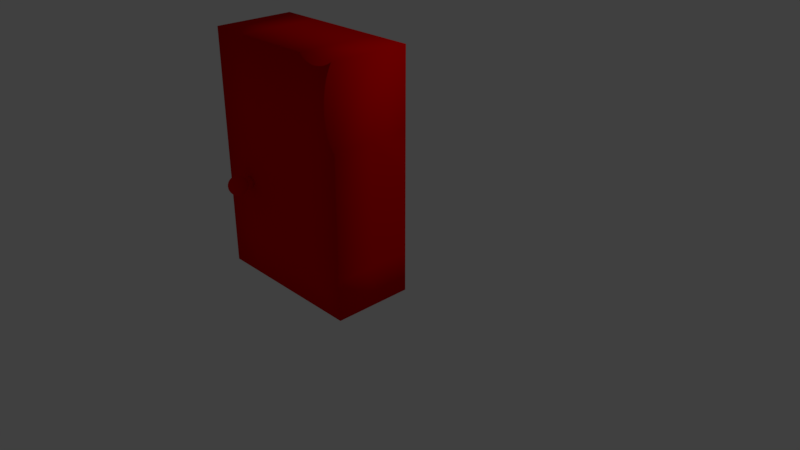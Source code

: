 # Source: DoorRed.blend  (saved by Blender 2.78.0; exported with 4.5.12 LTS)
import bpy
from mathutils import Matrix  # noqa: F401  (used for matrix-valued properties, if any)

bpy.ops.wm.read_factory_settings(use_empty=True)
scene = bpy.context.scene
scene.name = 'Scene'

# ---- collections
col_collection_1 = bpy.data.collections.new('Collection 1'); scene.collection.children.link(col_collection_1)

# ---- materials (node trees are filled in below, after node groups)
mat_material_001 = bpy.data.materials.new('Material.001')
mat_material_001.alpha_threshold = 0.0
mat_material_001.use_transparent_shadow = False
mat_material_001.diffuse_color = (0.8, 0.0007126, 0.0, 1.0)
mat_material_001.specular_color = (0.0, 0.0, 0.0)
mat_material_001.roughness = 0.5

# ---- material node trees

# ---- world
world_world = bpy.data.worlds.new('World'); scene.world = world_world
world_world.color = (0.05088, 0.05088, 0.05088)
world_world.use_sun_shadow = False
world_world.sun_shadow_jitter_overblur = 0.0
world_world.cycles.sampling_method = 'MANUAL'

# ---- cameras
cam_camera = bpy.data.cameras.new('Camera')
cam_camera.clip_end = 100.0
cam_camera.lens = 35.0
cam_camera.sensor_width = 32.0
cam_camera.sensor_height = 18.0
cam_camera.ortho_scale = 7.314
cam_camera.dof.focus_distance = 0.0
cam_camera.dof.aperture_fstop = 128.0

# ---- lights
light_lamp = bpy.data.lights.new('Lamp', 'POINT')
light_lamp.transmission_factor = 0.0
light_lamp.cutoff_distance = 30.0
light_lamp.energy = 100.0
light_lamp.shadow_buffer_clip_start = 1.001
light_lamp.shadow_soft_size = 0.1
light_lamp.shadow_maximum_resolution = 0.006
light_lamp.use_absolute_resolution = True

# ---- meshes
me_cube_001 = bpy.data.meshes.new('Cube.001')
me_cube_001.from_pydata([(-1.0, -1.0, 0.02515), (-1.0, -1.0, 2.025), (1.0, -1.0, 0.02515), (1.0, -1.0, 2.025), (-1.0, 0.0, 0.02515), (-1.0, -1.0, 1.025), (-1.0, 0.0, 2.025), (1.0, 0.0, 0.02515), (1.0, 0.0, 2.025), (1.0, -1.0, 1.025), (0.0, -1.0, 0.02515), (0.0, -1.0, 2.025), (0.0, 0.0, 2.025), (0.0, 0.0, 0.02515), (0.0, -1.0, 1.025), (1.0, 0.0, 1.025), (-1.0, 0.0, 1.025), (-1.0, -0.5, 0.02515), (-1.0, -1.0, 1.525), (1.0, -0.5, 2.025), (1.0, -1.0, 0.5252), (0.5, -1.0, 0.02515), (-0.5, -1.0, 2.025), (-1.0, -1.0, 0.5252), (-1.0, -0.5, 2.025), (1.0, -0.5, 0.02515), (1.0, -1.0, 1.525), (-0.5, -1.0, 0.02515), (0.5, -1.0, 2.025), (0.5, 0.0, 2.025), (-0.5, 0.0, 2.025), (0.0, -0.5, 0.02515), (-0.5, 0.0, 0.02515), (0.5, 0.0, 0.02515), (-0.5, -1.0, 1.025), (0.5, -1.0, 1.025), (0.0, -1.0, 0.5252), (0.0, -1.0, 1.525), (1.0, -0.5, 1.025), (1.0, 0.0, 0.5252), (1.0, 0.0, 1.525), (-0.5, -0.5, 2.982), (0.5, -0.5, 2.982), (-0.5, 0.0, 2.982), (-1.0, -0.5, 1.025), (-1.0, 0.0, 0.5252), (-1.0, 0.0, 1.525), (-1.0, -0.5, 1.525), (-1.0, -0.5, 0.5252), (0.5, 0.0, 2.982), (0.0, -0.5, 2.982), (0.5, -1.0, 2.982), (-1.0, -0.5, 2.982), (-0.5, -1.0, 2.982), (1.0, -0.5, 2.982), (1.0, -0.5, 0.5252), (0.5, -1.0, 1.525), (0.5, -1.0, 0.5252), (-0.5, -1.0, 0.5252), (0.0, 0.0, 2.982), (0.0, -1.0, 2.982), (-0.5, -0.5, 0.02515), (1.0, 0.0, 2.982), (-1.0, 0.0, 2.982), (0.5, -0.5, 0.02515), (-0.5, -1.0, 1.525), (1.0, -0.5, 1.525), (1.0, -1.0, 2.982), (-1.0, -1.0, 2.982), (-1.01, -0.01375, 0.02478), (0.9904, -0.01375, 0.02478), (-0.00963, -0.01375, 0.02478), (0.4904, -0.01375, 0.02478), (-0.5096, -0.01375, 0.02478), (-0.5808, -1.204, 1.11), (-0.5851, -1.226, 1.116), (-0.5891, -1.246, 1.127), (-0.5926, -1.263, 1.142), (-0.5954, -1.278, 1.16), (-0.5976, -1.288, 1.18), (-0.5989, -1.295, 1.203), (-0.5993, -1.297, 1.226), (-0.5989, -1.295, 1.249), (-0.5976, -1.288, 1.271), (-0.5954, -1.278, 1.291), (-0.5926, -1.263, 1.309), (-0.5891, -1.246, 1.324), (-0.5851, -1.226, 1.335), (-0.5808, -1.204, 1.342), (-0.5851, -1.203, 1.11), (-0.5936, -1.223, 1.116), (-0.6014, -1.242, 1.127), (-0.6083, -1.259, 1.142), (-0.6139, -1.272, 1.16), (-0.6181, -1.282, 1.18), (-0.6206, -1.288, 1.203), (-0.6215, -1.291, 1.226), (-0.6206, -1.288, 1.249), (-0.6181, -1.282, 1.271), (-0.6139, -1.272, 1.291), (-0.6083, -1.259, 1.309), (-0.6014, -1.242, 1.324), (-0.5936, -1.223, 1.335), (-0.5851, -1.203, 1.342), (-0.5891, -1.2, 1.11), (-0.6014, -1.219, 1.116), (-0.6128, -1.236, 1.127), (-0.6227, -1.251, 1.142), (-0.6309, -1.263, 1.16), (-0.6369, -1.272, 1.18), (-0.6407, -1.278, 1.203), (-0.6419, -1.28, 1.226), (-0.6407, -1.278, 1.249), (-0.6369, -1.272, 1.271), (-0.6309, -1.263, 1.291), (-0.6227, -1.251, 1.309), (-0.6128, -1.236, 1.324), (-0.6014, -1.219, 1.335), (-0.5891, -1.2, 1.342), (-0.5926, -1.198, 1.11), (-0.6083, -1.213, 1.116), (-0.6227, -1.228, 1.127), (-0.6354, -1.24, 1.142), (-0.6458, -1.251, 1.16), (-0.6535, -1.259, 1.18), (-0.6583, -1.263, 1.203), (-0.6599, -1.265, 1.226), (-0.6583, -1.263, 1.249), (-0.6535, -1.259, 1.271), (-0.6458, -1.251, 1.291), (-0.6354, -1.24, 1.309), (-0.6227, -1.228, 1.324), (-0.6083, -1.213, 1.335), (-0.5926, -1.198, 1.342), (-0.5954, -1.194, 1.11), (-0.6139, -1.206, 1.116), (-0.6309, -1.218, 1.127), (-0.6458, -1.228, 1.142), (-0.658, -1.236, 1.16), (-0.6671, -1.242, 1.18), (-0.6727, -1.246, 1.203), (-0.6746, -1.247, 1.226), (-0.6727, -1.246, 1.249), (-0.6671, -1.242, 1.271), (-0.658, -1.236, 1.291), (-0.6458, -1.228, 1.309), (-0.6309, -1.218, 1.324), (-0.6139, -1.206, 1.335), (-0.5954, -1.194, 1.342), (-0.5763, -1.181, 1.344), (-0.5976, -1.19, 1.11), (-0.6181, -1.199, 1.116), (-0.6369, -1.206, 1.127), (-0.6535, -1.213, 1.142), (-0.6671, -1.219, 1.16), (-0.6772, -1.223, 1.18), (-0.6834, -1.226, 1.203), (-0.6855, -1.227, 1.226), (-0.6834, -1.226, 1.249), (-0.6772, -1.223, 1.271), (-0.6671, -1.219, 1.291), (-0.6535, -1.213, 1.309), (-0.6369, -1.206, 1.324), (-0.6181, -1.199, 1.335), (-0.5976, -1.19, 1.342), (-0.5989, -1.186, 1.11), (-0.6206, -1.19, 1.116), (-0.6407, -1.194, 1.127), (-0.6583, -1.198, 1.142), (-0.6727, -1.2, 1.16), (-0.6834, -1.203, 1.18), (-0.69, -1.204, 1.203), (-0.6922, -1.204, 1.226), (-0.69, -1.204, 1.249), (-0.6834, -1.203, 1.271), (-0.6727, -1.2, 1.291), (-0.6583, -1.198, 1.309), (-0.6407, -1.194, 1.324), (-0.6206, -1.19, 1.335), (-0.5989, -1.186, 1.342), (-0.5993, -1.181, 1.11), (-0.6215, -1.181, 1.116), (-0.6419, -1.181, 1.127), (-0.6599, -1.181, 1.142), (-0.6746, -1.181, 1.16), (-0.6855, -1.181, 1.18), (-0.6922, -1.181, 1.203), (-0.6945, -1.181, 1.226), (-0.6922, -1.181, 1.249), (-0.6855, -1.181, 1.271), (-0.6746, -1.181, 1.291), (-0.6599, -1.181, 1.309), (-0.6419, -1.181, 1.324), (-0.6215, -1.181, 1.335), (-0.5993, -1.181, 1.342), (-0.5989, -1.177, 1.11), (-0.6206, -1.172, 1.116), (-0.6407, -1.168, 1.127), (-0.6583, -1.165, 1.142), (-0.6727, -1.162, 1.16), (-0.6834, -1.16, 1.18), (-0.69, -1.159, 1.203), (-0.6922, -1.158, 1.226), (-0.69, -1.159, 1.249), (-0.6834, -1.16, 1.271), (-0.6727, -1.162, 1.291), (-0.6583, -1.165, 1.309), (-0.6407, -1.168, 1.324), (-0.6206, -1.172, 1.335), (-0.5989, -1.177, 1.342), (-0.5976, -1.172, 1.11), (-0.6181, -1.164, 1.116), (-0.6369, -1.156, 1.127), (-0.6535, -1.149, 1.142), (-0.6671, -1.144, 1.16), (-0.6772, -1.14, 1.18), (-0.6834, -1.137, 1.203), (-0.6855, -1.136, 1.226), (-0.6834, -1.137, 1.249), (-0.6772, -1.14, 1.271), (-0.6671, -1.144, 1.291), (-0.6535, -1.149, 1.309), (-0.6369, -1.156, 1.324), (-0.6181, -1.164, 1.335), (-0.5976, -1.172, 1.342), (-0.5954, -1.168, 1.11), (-0.6139, -1.156, 1.116), (-0.6309, -1.145, 1.127), (-0.6458, -1.135, 1.142), (-0.658, -1.127, 1.16), (-0.6671, -1.121, 1.18), (-0.6727, -1.117, 1.203), (-0.6746, -1.116, 1.226), (-0.6727, -1.117, 1.249), (-0.6671, -1.121, 1.271), (-0.658, -1.127, 1.291), (-0.6458, -1.135, 1.309), (-0.6309, -1.145, 1.324), (-0.6139, -1.156, 1.335), (-0.5954, -1.168, 1.342), (-0.5926, -1.165, 1.11), (-0.6083, -1.149, 1.116), (-0.6227, -1.135, 1.127), (-0.6354, -1.122, 1.142), (-0.6458, -1.112, 1.16), (-0.6535, -1.104, 1.18), (-0.6583, -1.099, 1.203), (-0.6599, -1.098, 1.226), (-0.6583, -1.099, 1.249), (-0.6535, -1.104, 1.271), (-0.6458, -1.112, 1.291), (-0.6354, -1.122, 1.309), (-0.6227, -1.135, 1.324), (-0.6083, -1.149, 1.335), (-0.5926, -1.165, 1.342), (-0.5891, -1.162, 1.11), (-0.6014, -1.144, 1.116), (-0.6128, -1.127, 1.127), (-0.6227, -1.112, 1.142), (-0.6309, -1.1, 1.16), (-0.6369, -1.09, 1.18), (-0.6407, -1.085, 1.203), (-0.6419, -1.083, 1.226), (-0.6407, -1.085, 1.249), (-0.6369, -1.09, 1.271), (-0.6309, -1.1, 1.291), (-0.6227, -1.112, 1.309), (-0.6128, -1.127, 1.324), (-0.6014, -1.144, 1.335), (-0.5891, -1.162, 1.342), (-0.5851, -1.16, 1.11), (-0.5936, -1.14, 1.116), (-0.6014, -1.121, 1.127), (-0.6083, -1.104, 1.142), (-0.6139, -1.09, 1.16), (-0.6181, -1.08, 1.18), (-0.6206, -1.074, 1.203), (-0.6215, -1.072, 1.226), (-0.6206, -1.074, 1.249), (-0.6181, -1.08, 1.271), (-0.6139, -1.09, 1.291), (-0.6083, -1.104, 1.309), (-0.6014, -1.121, 1.324), (-0.5936, -1.14, 1.335), (-0.5851, -1.16, 1.342), (-0.5808, -1.159, 1.11), (-0.5851, -1.137, 1.116), (-0.5891, -1.117, 1.127), (-0.5926, -1.099, 1.142), (-0.5954, -1.085, 1.16), (-0.5976, -1.074, 1.18), (-0.5989, -1.068, 1.203), (-0.5993, -1.065, 1.226), (-0.5989, -1.068, 1.249), (-0.5976, -1.074, 1.271), (-0.5954, -1.085, 1.291), (-0.5926, -1.099, 1.309), (-0.5891, -1.117, 1.324), (-0.5851, -1.137, 1.335), (-0.5808, -1.159, 1.342), (-0.5763, -1.158, 1.11), (-0.5763, -1.136, 1.116), (-0.5763, -1.116, 1.127), (-0.5763, -1.098, 1.142), (-0.5763, -1.083, 1.16), (-0.5763, -1.072, 1.18), (-0.5763, -1.065, 1.203), (-0.5763, -1.063, 1.226), (-0.5763, -1.065, 1.249), (-0.5763, -1.072, 1.271), (-0.5763, -1.083, 1.291), (-0.5763, -1.098, 1.309), (-0.5763, -1.116, 1.324), (-0.5763, -1.136, 1.335), (-0.5763, -1.158, 1.342), (-0.5718, -1.159, 1.11), (-0.5674, -1.137, 1.116), (-0.5634, -1.117, 1.127), (-0.5599, -1.099, 1.142), (-0.5571, -1.085, 1.16), (-0.5549, -1.074, 1.18), (-0.5536, -1.068, 1.203), (-0.5532, -1.065, 1.226), (-0.5536, -1.068, 1.249), (-0.5549, -1.074, 1.271), (-0.5571, -1.085, 1.291), (-0.5599, -1.099, 1.309), (-0.5634, -1.117, 1.324), (-0.5674, -1.137, 1.335), (-0.5718, -1.159, 1.342), (-0.5674, -1.16, 1.11), (-0.5589, -1.14, 1.116), (-0.5511, -1.121, 1.127), (-0.5443, -1.104, 1.142), (-0.5386, -1.09, 1.16), (-0.5344, -1.08, 1.18), (-0.5319, -1.074, 1.203), (-0.531, -1.072, 1.226), (-0.5319, -1.074, 1.249), (-0.5344, -1.08, 1.271), (-0.5386, -1.09, 1.291), (-0.5443, -1.104, 1.309), (-0.5511, -1.121, 1.324), (-0.5589, -1.14, 1.335), (-0.5674, -1.16, 1.342), (-0.5763, -1.181, 1.107), (-0.5634, -1.162, 1.11), (-0.5511, -1.144, 1.116), (-0.5398, -1.127, 1.127), (-0.5298, -1.112, 1.142), (-0.5216, -1.1, 1.16), (-0.5156, -1.09, 1.18), (-0.5118, -1.085, 1.203), (-0.5106, -1.083, 1.226), (-0.5118, -1.085, 1.249), (-0.5156, -1.09, 1.271), (-0.5216, -1.1, 1.291), (-0.5298, -1.112, 1.309), (-0.5398, -1.127, 1.324), (-0.5511, -1.144, 1.335), (-0.5634, -1.162, 1.342), (-0.5599, -1.165, 1.11), (-0.5443, -1.149, 1.116), (-0.5298, -1.135, 1.127), (-0.5171, -1.122, 1.142), (-0.5067, -1.112, 1.16), (-0.499, -1.104, 1.18), (-0.4942, -1.099, 1.203), (-0.4926, -1.098, 1.226), (-0.4942, -1.099, 1.249), (-0.499, -1.104, 1.271), (-0.5067, -1.112, 1.291), (-0.5171, -1.122, 1.309), (-0.5298, -1.135, 1.324), (-0.5443, -1.149, 1.335), (-0.5599, -1.165, 1.342), (-0.5571, -1.168, 1.11), (-0.5386, -1.156, 1.116), (-0.5216, -1.145, 1.127), (-0.5067, -1.135, 1.142), (-0.4945, -1.127, 1.16), (-0.4854, -1.121, 1.18), (-0.4798, -1.117, 1.203), (-0.4779, -1.116, 1.226), (-0.4798, -1.117, 1.249), (-0.4854, -1.121, 1.271), (-0.4945, -1.127, 1.291), (-0.5067, -1.135, 1.309), (-0.5216, -1.145, 1.324), (-0.5386, -1.156, 1.335), (-0.5571, -1.169, 1.342), (-0.5549, -1.172, 1.11), (-0.5344, -1.164, 1.116), (-0.5156, -1.156, 1.127), (-0.499, -1.149, 1.142), (-0.4854, -1.144, 1.16), (-0.4753, -1.14, 1.18), (-0.4691, -1.137, 1.203), (-0.467, -1.136, 1.226), (-0.4691, -1.137, 1.249), (-0.4753, -1.14, 1.271), (-0.4854, -1.144, 1.291), (-0.499, -1.149, 1.309), (-0.5156, -1.156, 1.324), (-0.5344, -1.164, 1.335), (-0.5549, -1.172, 1.342), (-0.5536, -1.177, 1.11), (-0.5319, -1.172, 1.116), (-0.5118, -1.169, 1.127), (-0.4942, -1.165, 1.142), (-0.4798, -1.162, 1.16), (-0.4691, -1.16, 1.18), (-0.4625, -1.159, 1.203), (-0.4603, -1.158, 1.226), (-0.4625, -1.159, 1.249), (-0.4691, -1.16, 1.271), (-0.4798, -1.162, 1.291), (-0.4942, -1.165, 1.309), (-0.5118, -1.169, 1.324), (-0.5319, -1.172, 1.335), (-0.5536, -1.177, 1.342), (-0.5532, -1.181, 1.11), (-0.531, -1.181, 1.116), (-0.5106, -1.181, 1.127), (-0.4926, -1.181, 1.142), (-0.4779, -1.181, 1.16), (-0.467, -1.181, 1.18), (-0.4603, -1.181, 1.203), (-0.458, -1.181, 1.226), (-0.4603, -1.181, 1.249), (-0.467, -1.181, 1.271), (-0.4779, -1.181, 1.291), (-0.4926, -1.181, 1.309), (-0.5106, -1.181, 1.324), (-0.531, -1.181, 1.335), (-0.5532, -1.181, 1.342), (-0.5536, -1.186, 1.11), (-0.5319, -1.19, 1.116), (-0.5118, -1.194, 1.127), (-0.4942, -1.198, 1.142), (-0.4798, -1.2, 1.16), (-0.4691, -1.203, 1.18), (-0.4625, -1.204, 1.203), (-0.4603, -1.204, 1.226), (-0.4625, -1.204, 1.249), (-0.4691, -1.203, 1.271), (-0.4798, -1.2, 1.291), (-0.4942, -1.198, 1.309), (-0.5118, -1.194, 1.324), (-0.5319, -1.19, 1.335), (-0.5536, -1.186, 1.342), (-0.5549, -1.19, 1.11), (-0.5344, -1.199, 1.116), (-0.5156, -1.206, 1.127), (-0.499, -1.213, 1.142), (-0.4854, -1.219, 1.16), (-0.4753, -1.223, 1.18), (-0.4691, -1.226, 1.203), (-0.467, -1.227, 1.226), (-0.4691, -1.226, 1.249), (-0.4753, -1.223, 1.271), (-0.4854, -1.219, 1.291), (-0.499, -1.213, 1.309), (-0.5156, -1.206, 1.324), (-0.5344, -1.199, 1.335), (-0.5549, -1.19, 1.342), (-0.5571, -1.194, 1.11), (-0.5386, -1.206, 1.116), (-0.5216, -1.218, 1.127), (-0.5067, -1.228, 1.142), (-0.4945, -1.236, 1.16), (-0.4854, -1.242, 1.18), (-0.4798, -1.246, 1.203), (-0.4779, -1.247, 1.226), (-0.4798, -1.246, 1.249), (-0.4854, -1.242, 1.271), (-0.4945, -1.236, 1.291), (-0.5067, -1.228, 1.309), (-0.5216, -1.218, 1.324), (-0.5386, -1.206, 1.335), (-0.5571, -1.194, 1.342), (-0.5599, -1.198, 1.11), (-0.5443, -1.213, 1.116), (-0.5298, -1.228, 1.127), (-0.5171, -1.24, 1.142), (-0.5067, -1.251, 1.16), (-0.499, -1.259, 1.18), (-0.4942, -1.263, 1.203), (-0.4926, -1.265, 1.226), (-0.4942, -1.263, 1.249), (-0.499, -1.259, 1.271), (-0.5067, -1.251, 1.291), (-0.5171, -1.24, 1.309), (-0.5298, -1.228, 1.324), (-0.5443, -1.213, 1.335), (-0.5599, -1.198, 1.342), (-0.5634, -1.2, 1.11), (-0.5511, -1.219, 1.116), (-0.5398, -1.236, 1.127), (-0.5298, -1.251, 1.142), (-0.5216, -1.263, 1.16), (-0.5156, -1.272, 1.18), (-0.5118, -1.278, 1.203), (-0.5106, -1.28, 1.226), (-0.5118, -1.278, 1.249), (-0.5156, -1.272, 1.271), (-0.5216, -1.263, 1.291), (-0.5298, -1.251, 1.309), (-0.5398, -1.236, 1.324), (-0.5511, -1.219, 1.335), (-0.5634, -1.2, 1.342), (-0.5674, -1.203, 1.11), (-0.5589, -1.223, 1.116), (-0.5511, -1.242, 1.127), (-0.5443, -1.259, 1.142), (-0.5386, -1.272, 1.16), (-0.5344, -1.282, 1.18), (-0.5319, -1.288, 1.203), (-0.531, -1.291, 1.226), (-0.5319, -1.288, 1.249), (-0.5344, -1.282, 1.271), (-0.5386, -1.272, 1.291), (-0.5443, -1.259, 1.309), (-0.5511, -1.242, 1.324), (-0.5589, -1.223, 1.335), (-0.5674, -1.203, 1.342), (-0.5718, -1.204, 1.11), (-0.5674, -1.226, 1.116), (-0.5634, -1.246, 1.127), (-0.5599, -1.263, 1.142), (-0.5571, -1.278, 1.16), (-0.5549, -1.288, 1.18), (-0.5536, -1.295, 1.203), (-0.5532, -1.297, 1.226), (-0.5536, -1.295, 1.249), (-0.5549, -1.288, 1.271), (-0.5571, -1.278, 1.291), (-0.5599, -1.263, 1.309), (-0.5634, -1.246, 1.324), (-0.5674, -1.226, 1.335), (-0.5718, -1.204, 1.342), (-0.5763, -1.204, 1.11), (-0.5763, -1.227, 1.116), (-0.5763, -1.247, 1.127), (-0.5763, -1.265, 1.142), (-0.5763, -1.28, 1.16), (-0.5763, -1.291, 1.18), (-0.5763, -1.297, 1.203), (-0.5763, -1.3, 1.226), (-0.5763, -1.297, 1.249), (-0.5763, -1.291, 1.271), (-0.5763, -1.28, 1.291), (-0.5763, -1.265, 1.309), (-0.5763, -1.247, 1.324), (-0.5763, -1.227, 1.335), (-0.5763, -1.204, 1.342), (-0.5706, -0.9826, 1.29), (-0.5736, -1.114, 1.289), (-0.5578, -0.9829, 1.288), (-0.5608, -1.115, 1.287), (-0.5457, -0.9831, 1.283), (-0.5486, -1.115, 1.283), (-0.5346, -0.9834, 1.277), (-0.5376, -1.115, 1.276), (-0.525, -0.9836, 1.268), (-0.528, -1.115, 1.268), (-0.5174, -0.9837, 1.258), (-0.5204, -1.116, 1.257), (-0.5119, -0.9838, 1.246), (-0.5149, -1.116, 1.246), (-0.5088, -0.9839, 1.233), (-0.5118, -1.116, 1.233), (-0.5082, -0.9838, 1.22), (-0.5112, -1.116, 1.22), (-0.5101, -0.9838, 1.208), (-0.5131, -1.116, 1.207), (-0.5145, -0.9836, 1.195), (-0.5175, -1.115, 1.195), (-0.5212, -0.9835, 1.184), (-0.5242, -1.115, 1.184), (-0.5299, -0.9832, 1.175), (-0.5329, -1.115, 1.175), (-0.5403, -0.983, 1.167), (-0.5433, -1.115, 1.167), (-0.552, -0.9827, 1.162), (-0.555, -1.115, 1.161), (-0.5645, -0.9824, 1.159), (-0.5675, -1.114, 1.158), (-0.5774, -0.9821, 1.158), (-0.5804, -1.114, 1.158), (-0.5902, -0.9818, 1.16), (-0.5932, -1.114, 1.16), (-0.6024, -0.9816, 1.164), (-0.6053, -1.113, 1.164), (-0.6134, -0.9813, 1.171), (-0.6164, -1.113, 1.171), (-0.623, -0.9811, 1.18), (-0.626, -1.113, 1.179), (-0.6306, -0.981, 1.19), (-0.6336, -1.113, 1.19), (-0.6361, -0.9809, 1.202), (-0.6391, -1.113, 1.201), (-0.6392, -0.9809, 1.214), (-0.6422, -1.113, 1.214), (-0.6398, -0.9809, 1.227), (-0.6428, -1.113, 1.227), (-0.6379, -0.981, 1.24), (-0.6409, -1.113, 1.24), (-0.6335, -0.9811, 1.252), (-0.6365, -1.113, 1.252), (-0.6268, -0.9813, 1.263), (-0.6298, -1.113, 1.263), (-0.6181, -0.9815, 1.273), (-0.6211, -1.113, 1.273), (-0.6077, -0.9817, 1.281), (-0.6107, -1.114, 1.28), (-0.596, -0.982, 1.286), (-0.599, -1.114, 1.286), (-0.5835, -0.9823, 1.289), (-0.5865, -1.114, 1.289)], [], [(66, 19, 3, 26), (65, 22, 1, 18), (64, 25, 2, 21), (8, 29, 49, 62), (19, 8, 62, 54), (59, 43, 41, 50), (61, 31, 10, 27), (49, 59, 50, 42), (58, 34, 5, 23), (57, 35, 14, 36), (56, 28, 11, 37), (55, 38, 9, 20), (54, 42, 51, 67), (29, 12, 59, 49), (48, 44, 16, 45), (47, 24, 6, 46), (44, 47, 46, 16), (5, 18, 47, 44), (18, 1, 24, 47), (17, 48, 45, 4), (0, 23, 48, 17), (23, 5, 44, 48), (28, 3, 67, 51), (41, 52, 68, 53), (62, 49, 42, 54), (25, 55, 20, 2), (7, 39, 55, 25), (39, 15, 38, 55), (35, 56, 37, 14), (9, 26, 56, 35), (26, 3, 28, 56), (21, 57, 36, 10), (2, 20, 57, 21), (20, 9, 35, 57), (27, 58, 23, 0), (10, 36, 58, 27), (36, 14, 34, 58), (50, 41, 53, 60), (12, 30, 43, 59), (17, 61, 27, 0), (4, 32, 61, 17), (32, 13, 31, 61), (43, 63, 52, 41), (11, 28, 51, 60), (3, 19, 54, 67), (22, 11, 60, 53), (1, 22, 53, 68), (24, 1, 68, 52), (6, 24, 52, 63), (30, 6, 63, 43), (31, 64, 21, 10), (13, 33, 64, 31), (33, 7, 25, 64), (34, 65, 18, 5), (14, 37, 65, 34), (37, 11, 22, 65), (38, 66, 26, 9), (15, 40, 66, 38), (40, 8, 19, 66), (42, 50, 60, 51), (6, 30, 73, 69), (29, 8, 70, 72), (12, 29, 72, 71), (30, 12, 71, 73), (548, 547, 80, 81), (541, 345, 74), (149, 555, 88), (549, 548, 81, 82), (542, 541, 74, 75), (550, 549, 82, 83), (543, 542, 75, 76), (551, 550, 83, 84), (544, 543, 76, 77), (552, 551, 84, 85), (545, 544, 77, 78), (553, 552, 85, 86), (546, 545, 78, 79), (554, 553, 86, 87), (547, 546, 79, 80), (555, 554, 87, 88), (87, 86, 101, 102), (80, 79, 94, 95), (88, 87, 102, 103), (81, 80, 95, 96), (74, 345, 89), (149, 88, 103), (82, 81, 96, 97), (75, 74, 89, 90), (83, 82, 97, 98), (76, 75, 90, 91), (84, 83, 98, 99), (77, 76, 91, 92), (85, 84, 99, 100), (78, 77, 92, 93), (86, 85, 100, 101), (79, 78, 93, 94), (99, 98, 113, 114), (92, 91, 106, 107), (100, 99, 114, 115), (93, 92, 107, 108), (101, 100, 115, 116), (94, 93, 108, 109), (102, 101, 116, 117), (95, 94, 109, 110), (103, 102, 117, 118), (96, 95, 110, 111), (89, 345, 104), (149, 103, 118), (97, 96, 111, 112), (90, 89, 104, 105), (98, 97, 112, 113), (91, 90, 105, 106), (118, 117, 132, 133), (111, 110, 125, 126), (104, 345, 119), (149, 118, 133), (112, 111, 126, 127), (105, 104, 119, 120), (113, 112, 127, 128), (106, 105, 120, 121), (114, 113, 128, 129), (107, 106, 121, 122), (115, 114, 129, 130), (108, 107, 122, 123), (116, 115, 130, 131), (109, 108, 123, 124), (117, 116, 131, 132), (110, 109, 124, 125), (122, 121, 136, 137), (130, 129, 144, 145), (123, 122, 137, 138), (131, 130, 145, 146), (124, 123, 138, 139), (132, 131, 146, 147), (125, 124, 139, 140), (133, 132, 147, 148), (126, 125, 140, 141), (119, 345, 134), (149, 133, 148), (127, 126, 141, 142), (120, 119, 134, 135), (128, 127, 142, 143), (121, 120, 135, 136), (129, 128, 143, 144), (141, 140, 156, 157), (134, 345, 150), (149, 148, 164), (142, 141, 157, 158), (135, 134, 150, 151), (143, 142, 158, 159), (136, 135, 151, 152), (144, 143, 159, 160), (137, 136, 152, 153), (145, 144, 160, 161), (138, 137, 153, 154), (146, 145, 161, 162), (139, 138, 154, 155), (147, 146, 162, 163), (140, 139, 155, 156), (148, 147, 163, 164), (161, 160, 175, 176), (154, 153, 168, 169), (162, 161, 176, 177), (155, 154, 169, 170), (163, 162, 177, 178), (156, 155, 170, 171), (164, 163, 178, 179), (157, 156, 171, 172), (150, 345, 165), (149, 164, 179), (158, 157, 172, 173), (151, 150, 165, 166), (159, 158, 173, 174), (152, 151, 166, 167), (160, 159, 174, 175), (153, 152, 167, 168), (165, 345, 180), (149, 179, 194), (173, 172, 187, 188), (166, 165, 180, 181), (174, 173, 188, 189), (167, 166, 181, 182), (175, 174, 189, 190), (168, 167, 182, 183), (176, 175, 190, 191), (169, 168, 183, 184), (177, 176, 191, 192), (170, 169, 184, 185), (178, 177, 192, 193), (171, 170, 185, 186), (179, 178, 193, 194), (172, 171, 186, 187), (184, 183, 198, 199), (192, 191, 206, 207), (185, 184, 199, 200), (193, 192, 207, 208), (186, 185, 200, 201), (194, 193, 208, 209), (187, 186, 201, 202), (180, 345, 195), (149, 194, 209), (188, 187, 202, 203), (181, 180, 195, 196), (189, 188, 203, 204), (182, 181, 196, 197), (190, 189, 204, 205), (183, 182, 197, 198), (191, 190, 205, 206), (203, 202, 217, 218), (196, 195, 210, 211), (204, 203, 218, 219), (197, 196, 211, 212), (205, 204, 219, 220), (198, 197, 212, 213), (206, 205, 220, 221), (199, 198, 213, 214), (207, 206, 221, 222), (200, 199, 214, 215), (208, 207, 222, 223), (201, 200, 215, 216), (209, 208, 223, 224), (202, 201, 216, 217), (195, 345, 210), (149, 209, 224), (222, 221, 236, 237), (215, 214, 229, 230), (223, 222, 237, 238), (216, 215, 230, 231), (224, 223, 238, 239), (217, 216, 231, 232), (210, 345, 225), (149, 224, 239), (218, 217, 232, 233), (211, 210, 225, 226), (219, 218, 233, 234), (212, 211, 226, 227), (220, 219, 234, 235), (213, 212, 227, 228), (221, 220, 235, 236), (214, 213, 228, 229), (234, 233, 248, 249), (227, 226, 241, 242), (235, 234, 249, 250), (228, 227, 242, 243), (236, 235, 250, 251), (229, 228, 243, 244), (237, 236, 251, 252), (230, 229, 244, 245), (238, 237, 252, 253), (231, 230, 245, 246), (239, 238, 253, 254), (232, 231, 246, 247), (225, 345, 240), (149, 239, 254), (233, 232, 247, 248), (226, 225, 240, 241), (253, 252, 267, 268), (246, 245, 260, 261), (254, 253, 268, 269), (247, 246, 261, 262), (240, 345, 255), (149, 254, 269), (248, 247, 262, 263), (241, 240, 255, 256), (249, 248, 263, 264), (242, 241, 256, 257), (250, 249, 264, 265), (243, 242, 257, 258), (251, 250, 265, 266), (244, 243, 258, 259), (252, 251, 266, 267), (245, 244, 259, 260), (257, 256, 271, 272), (265, 264, 279, 280), (258, 257, 272, 273), (266, 265, 280, 281), (259, 258, 273, 274), (267, 266, 281, 282), (260, 259, 274, 275), (268, 267, 282, 283), (261, 260, 275, 276), (269, 268, 283, 284), (262, 261, 276, 277), (255, 345, 270), (149, 269, 284), (263, 262, 277, 278), (256, 255, 270, 271), (264, 263, 278, 279), (276, 275, 290, 291), (284, 283, 298, 299), (277, 276, 291, 292), (270, 345, 285), (149, 284, 299), (278, 277, 292, 293), (271, 270, 285, 286), (279, 278, 293, 294), (272, 271, 286, 287), (280, 279, 294, 295), (273, 272, 287, 288), (281, 280, 295, 296), (274, 273, 288, 289), (282, 281, 296, 297), (275, 274, 289, 290), (283, 282, 297, 298), (295, 294, 309, 310), (288, 287, 302, 303), (296, 295, 310, 311), (289, 288, 303, 304), (297, 296, 311, 312), (290, 289, 304, 305), (298, 297, 312, 313), (291, 290, 305, 306), (299, 298, 313, 314), (292, 291, 306, 307), (285, 345, 300), (149, 299, 314), (293, 292, 307, 308), (286, 285, 300, 301), (294, 293, 308, 309), (287, 286, 301, 302), (314, 313, 328, 329), (307, 306, 321, 322), (300, 345, 315), (149, 314, 329), (308, 307, 322, 323), (301, 300, 315, 316), (309, 308, 323, 324), (302, 301, 316, 317), (310, 309, 324, 325), (303, 302, 317, 318), (311, 310, 325, 326), (304, 303, 318, 319), (312, 311, 326, 327), (305, 304, 319, 320), (313, 312, 327, 328), (306, 305, 320, 321), (318, 317, 332, 333), (326, 325, 340, 341), (319, 318, 333, 334), (327, 326, 341, 342), (320, 319, 334, 335), (328, 327, 342, 343), (321, 320, 335, 336), (329, 328, 343, 344), (322, 321, 336, 337), (315, 345, 330), (149, 329, 344), (323, 322, 337, 338), (316, 315, 330, 331), (324, 323, 338, 339), (317, 316, 331, 332), (325, 324, 339, 340), (337, 336, 352, 353), (330, 345, 346), (149, 344, 360), (338, 337, 353, 354), (331, 330, 346, 347), (339, 338, 354, 355), (332, 331, 347, 348), (340, 339, 355, 356), (333, 332, 348, 349), (341, 340, 356, 357), (334, 333, 349, 350), (342, 341, 357, 358), (335, 334, 350, 351), (343, 342, 358, 359), (336, 335, 351, 352), (344, 343, 359, 360), (357, 356, 371, 372), (350, 349, 364, 365), (358, 357, 372, 373), (351, 350, 365, 366), (359, 358, 373, 374), (352, 351, 366, 367), (360, 359, 374, 375), (353, 352, 367, 368), (346, 345, 361), (149, 360, 375), (354, 353, 368, 369), (347, 346, 361, 362), (355, 354, 369, 370), (348, 347, 362, 363), (356, 355, 370, 371), (349, 348, 363, 364), (149, 375, 390), (369, 368, 383, 384), (362, 361, 376, 377), (370, 369, 384, 385), (363, 362, 377, 378), (371, 370, 385, 386), (364, 363, 378, 379), (372, 371, 386, 387), (365, 364, 379, 380), (373, 372, 387, 388), (366, 365, 380, 381), (374, 373, 388, 389), (367, 366, 381, 382), (375, 374, 389, 390), (368, 367, 382, 383), (361, 345, 376), (388, 387, 402, 403), (381, 380, 395, 396), (389, 388, 403, 404), (382, 381, 396, 397), (390, 389, 404, 405), (383, 382, 397, 398), (376, 345, 391), (149, 390, 405), (384, 383, 398, 399), (377, 376, 391, 392), (385, 384, 399, 400), (378, 377, 392, 393), (386, 385, 400, 401), (379, 378, 393, 394), (387, 386, 401, 402), (380, 379, 394, 395), (392, 391, 406, 407), (400, 399, 414, 415), (393, 392, 407, 408), (401, 400, 415, 416), (394, 393, 408, 409), (402, 401, 416, 417), (395, 394, 409, 410), (403, 402, 417, 418), (396, 395, 410, 411), (404, 403, 418, 419), (397, 396, 411, 412), (405, 404, 419, 420), (398, 397, 412, 413), (391, 345, 406), (149, 405, 420), (399, 398, 413, 414), (411, 410, 425, 426), (419, 418, 433, 434), (412, 411, 426, 427), (420, 419, 434, 435), (413, 412, 427, 428), (406, 345, 421), (149, 420, 435), (414, 413, 428, 429), (407, 406, 421, 422), (415, 414, 429, 430), (408, 407, 422, 423), (416, 415, 430, 431), (409, 408, 423, 424), (417, 416, 431, 432), (410, 409, 424, 425), (418, 417, 432, 433), (430, 429, 444, 445), (423, 422, 437, 438), (431, 430, 445, 446), (424, 423, 438, 439), (432, 431, 446, 447), (425, 424, 439, 440), (433, 432, 447, 448), (426, 425, 440, 441), (434, 433, 448, 449), (427, 426, 441, 442), (435, 434, 449, 450), (428, 427, 442, 443), (421, 345, 436), (149, 435, 450), (429, 428, 443, 444), (422, 421, 436, 437), (449, 448, 463, 464), (442, 441, 456, 457), (450, 449, 464, 465), (443, 442, 457, 458), (436, 345, 451), (149, 450, 465), (444, 443, 458, 459), (437, 436, 451, 452), (445, 444, 459, 460), (438, 437, 452, 453), (446, 445, 460, 461), (439, 438, 453, 454), (447, 446, 461, 462), (440, 439, 454, 455), (448, 447, 462, 463), (441, 440, 455, 456), (453, 452, 467, 468), (461, 460, 475, 476), (454, 453, 468, 469), (462, 461, 476, 477), (455, 454, 469, 470), (463, 462, 477, 478), (456, 455, 470, 471), (464, 463, 478, 479), (457, 456, 471, 472), (465, 464, 479, 480), (458, 457, 472, 473), (451, 345, 466), (149, 465, 480), (459, 458, 473, 474), (452, 451, 466, 467), (460, 459, 474, 475), (472, 471, 486, 487), (480, 479, 494, 495), (473, 472, 487, 488), (466, 345, 481), (149, 480, 495), (474, 473, 488, 489), (467, 466, 481, 482), (475, 474, 489, 490), (468, 467, 482, 483), (476, 475, 490, 491), (469, 468, 483, 484), (477, 476, 491, 492), (470, 469, 484, 485), (478, 477, 492, 493), (471, 470, 485, 486), (479, 478, 493, 494), (491, 490, 505, 506), (484, 483, 498, 499), (492, 491, 506, 507), (485, 484, 499, 500), (493, 492, 507, 508), (486, 485, 500, 501), (494, 493, 508, 509), (487, 486, 501, 502), (495, 494, 509, 510), (488, 487, 502, 503), (481, 345, 496), (149, 495, 510), (489, 488, 503, 504), (482, 481, 496, 497), (490, 489, 504, 505), (483, 482, 497, 498), (510, 509, 524, 525), (503, 502, 517, 518), (496, 345, 511), (149, 510, 525), (504, 503, 518, 519), (497, 496, 511, 512), (505, 504, 519, 520), (498, 497, 512, 513), (506, 505, 520, 521), (499, 498, 513, 514), (507, 506, 521, 522), (500, 499, 514, 515), (508, 507, 522, 523), (501, 500, 515, 516), (509, 508, 523, 524), (502, 501, 516, 517), (522, 521, 536, 537), (515, 514, 529, 530), (523, 522, 537, 538), (516, 515, 530, 531), (524, 523, 538, 539), (517, 516, 531, 532), (525, 524, 539, 540), (518, 517, 532, 533), (511, 345, 526), (149, 525, 540), (519, 518, 533, 534), (512, 511, 526, 527), (520, 519, 534, 535), (513, 512, 527, 528), (521, 520, 535, 536), (514, 513, 528, 529), (526, 345, 541), (149, 540, 555), (534, 533, 548, 549), (527, 526, 541, 542), (535, 534, 549, 550), (528, 527, 542, 543), (536, 535, 550, 551), (529, 528, 543, 544), (537, 536, 551, 552), (530, 529, 544, 545), (538, 537, 552, 553), (531, 530, 545, 546), (539, 538, 553, 554), (532, 531, 546, 547), (540, 539, 554, 555), (533, 532, 547, 548), (556, 557, 559, 558), (558, 559, 561, 560), (560, 561, 563, 562), (562, 563, 565, 564), (564, 565, 567, 566), (566, 567, 569, 568), (568, 569, 571, 570), (570, 571, 573, 572), (572, 573, 575, 574), (574, 575, 577, 576), (576, 577, 579, 578), (578, 579, 581, 580), (580, 581, 583, 582), (582, 583, 585, 584), (584, 585, 587, 586), (586, 587, 589, 588), (588, 589, 591, 590), (590, 591, 593, 592), (592, 593, 595, 594), (594, 595, 597, 596), (596, 597, 599, 598), (598, 599, 601, 600), (600, 601, 603, 602), (602, 603, 605, 604), (604, 605, 607, 606), (606, 607, 609, 608), (608, 609, 611, 610), (610, 611, 613, 612), (612, 613, 615, 614), (614, 615, 617, 616), (559, 557, 619, 617, 615, 613, 611, 609, 607, 605, 603, 601, 599, 597, 595, 593, 591, 589, 587, 585, 583, 581, 579, 577, 575, 573, 571, 569, 567, 565, 563, 561), (616, 617, 619, 618), (618, 619, 557, 556), (556, 558, 560, 562, 564, 566, 568, 570, 572, 574, 576, 578, 580, 582, 584, 586, 588, 590, 592, 594, 596, 598, 600, 602, 604, 606, 608, 610, 612, 614, 616, 618)])
me_cube_001.polygons.foreach_set('use_smooth', [True] * 610)
me_cube_001.materials.append(mat_material_001)
me_cube_001.use_remesh_preserve_volume = False
me_cube_001.use_remesh_preserve_attributes = False
me_cube_001.use_mirror_vertex_groups = False
me_cube_001.update()

# ---- objects
ob_door = bpy.data.objects.new('Door', me_cube_001)
ob_lamp = bpy.data.objects.new('Lamp', light_lamp)
ob_camera = bpy.data.objects.new('Camera', cam_camera)

# ---- transforms, parenting, visibility, modifiers, constraints
ob_door.location = (0.0, -0.3141, -4.382e-06)
ob_door.lineart.crease_threshold = 0.0
ob_lamp.location = (4.076, 1.005, 5.904)
ob_lamp.rotation_euler = (0.6503, 0.05522, 1.866)
ob_lamp.lock_rotations_4d = False
ob_lamp.empty_display_type = 'ARROWS'
ob_lamp.color = (0.0, 0.0, 0.0, 0.0)
ob_lamp.lineart.crease_threshold = 0.0
ob_camera.location = (7.481, -6.508, 5.344)
ob_camera.rotation_euler = (1.109, 0.0, 0.8149)
ob_camera.lock_rotations_4d = False
ob_camera.empty_display_type = 'ARROWS'
ob_camera.color = (0.0, 0.0, 0.0, 0.0)
ob_camera.display_type = 'WIRE'
ob_camera.lineart.crease_threshold = 0.0

# ---- collection membership
col_collection_1.objects.link(ob_door)
col_collection_1.objects.link(ob_lamp)
col_collection_1.objects.link(ob_camera)

# ---- scene / render settings (as saved in the file)
scene.camera = ob_camera
scene.frame_start = 1; scene.frame_end = 250; scene.frame_set(1)
scene.render.engine = 'BLENDER_EEVEE_NEXT'
scene.render.resolution_percentage = 50
scene.render.dither_intensity = 0.0
scene.cycles.use_denoising = False
scene.cycles.samples = 128
scene.cycles.sampling_pattern = 'TABULATED_SOBOL'
scene.cycles.light_sampling_threshold = 0.0
scene.cycles.use_adaptive_sampling = False
scene.cycles.use_light_tree = False
scene.cycles.blur_glossy = 0.0
scene.cycles.sample_clamp_indirect = 0.0
scene.view_settings.view_transform = 'Standard'
bpy.context.view_layer.update()
